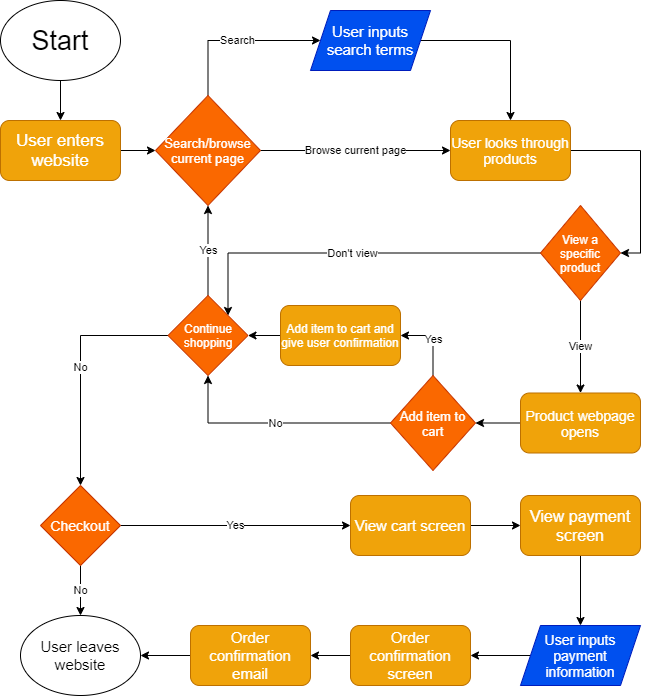

The diagram above was exported from draw.io. Its source (the exported page's mxGraphModel, read from the mxfile embedded in the PNG):
<mxGraphModel dx="734" dy="430" grid="1" gridSize="10" guides="1" tooltips="1" connect="1" arrows="1" fold="1" page="1" pageScale="1" pageWidth="850" pageHeight="1100" math="0" shadow="0">
  <root>
    <mxCell id="0" />
    <mxCell id="1" parent="0" />
    <mxCell id="11" style="edgeStyle=orthogonalEdgeStyle;rounded=0;orthogonalLoop=1;jettySize=auto;html=1;entryX=0.5;entryY=0;entryDx=0;entryDy=0;" edge="1" parent="1" source="2" target="3">
      <mxGeometry relative="1" as="geometry" />
    </mxCell>
    <mxCell id="2" value="&lt;font style=&quot;font-size: 27px&quot;&gt;Start&lt;/font&gt;" style="ellipse;whiteSpace=wrap;html=1;" vertex="1" parent="1">
      <mxGeometry x="160" y="15" width="120" height="80" as="geometry" />
    </mxCell>
    <mxCell id="12" style="edgeStyle=orthogonalEdgeStyle;rounded=0;orthogonalLoop=1;jettySize=auto;html=1;entryX=0;entryY=0.5;entryDx=0;entryDy=0;" edge="1" parent="1" source="3" target="4">
      <mxGeometry relative="1" as="geometry" />
    </mxCell>
    <mxCell id="3" value="&lt;font style=&quot;font-size: 17px&quot;&gt;User enters website&lt;/font&gt;" style="rounded=1;whiteSpace=wrap;html=1;fillColor=#f0a30a;strokeColor=#BD7000;fontColor=#ffffff;" vertex="1" parent="1">
      <mxGeometry x="160" y="135" width="120" height="60" as="geometry" />
    </mxCell>
    <mxCell id="10" value="Browse current page" style="edgeStyle=orthogonalEdgeStyle;rounded=0;orthogonalLoop=1;jettySize=auto;html=1;" edge="1" parent="1" source="4" target="8">
      <mxGeometry relative="1" as="geometry" />
    </mxCell>
    <mxCell id="20" value="Search" style="edgeStyle=orthogonalEdgeStyle;rounded=0;orthogonalLoop=1;jettySize=auto;html=1;entryX=0;entryY=0.5;entryDx=0;entryDy=0;exitX=0.5;exitY=0;exitDx=0;exitDy=0;" edge="1" parent="1" source="4" target="5">
      <mxGeometry relative="1" as="geometry">
        <Array as="points">
          <mxPoint x="368" y="55" />
        </Array>
      </mxGeometry>
    </mxCell>
    <mxCell id="4" value="&lt;font style=&quot;font-size: 13px&quot;&gt;Search/browse current page&lt;/font&gt;" style="rhombus;whiteSpace=wrap;html=1;fillColor=#fa6800;strokeColor=#C73500;fontColor=#ffffff;" vertex="1" parent="1">
      <mxGeometry x="315" y="110" width="105" height="110" as="geometry" />
    </mxCell>
    <mxCell id="19" style="edgeStyle=orthogonalEdgeStyle;rounded=0;orthogonalLoop=1;jettySize=auto;html=1;" edge="1" parent="1" source="5" target="8">
      <mxGeometry relative="1" as="geometry" />
    </mxCell>
    <mxCell id="5" value="&lt;font style=&quot;font-size: 15px&quot;&gt;User inputs search terms&lt;/font&gt;" style="shape=parallelogram;perimeter=parallelogramPerimeter;whiteSpace=wrap;html=1;fixedSize=1;fillColor=#0050ef;strokeColor=#001DBC;fontColor=#ffffff;" vertex="1" parent="1">
      <mxGeometry x="470" y="25" width="120" height="60" as="geometry" />
    </mxCell>
    <mxCell id="26" style="edgeStyle=orthogonalEdgeStyle;rounded=0;orthogonalLoop=1;jettySize=auto;html=1;entryX=1;entryY=0.5;entryDx=0;entryDy=0;exitX=1;exitY=0.5;exitDx=0;exitDy=0;" edge="1" parent="1" source="8" target="14">
      <mxGeometry relative="1" as="geometry" />
    </mxCell>
    <mxCell id="8" value="&lt;font style=&quot;font-size: 14px&quot;&gt;User looks through products&lt;/font&gt;" style="rounded=1;whiteSpace=wrap;html=1;fillColor=#f0a30a;strokeColor=#BD7000;fontColor=#ffffff;" vertex="1" parent="1">
      <mxGeometry x="610" y="135" width="120" height="60" as="geometry" />
    </mxCell>
    <mxCell id="25" value="View" style="edgeStyle=orthogonalEdgeStyle;rounded=0;orthogonalLoop=1;jettySize=auto;html=1;entryX=0.5;entryY=0;entryDx=0;entryDy=0;exitX=0.5;exitY=1;exitDx=0;exitDy=0;" edge="1" parent="1" source="14" target="23">
      <mxGeometry relative="1" as="geometry">
        <mxPoint x="755" y="315" as="sourcePoint" />
      </mxGeometry>
    </mxCell>
    <mxCell id="40" value="Don't view" style="edgeStyle=orthogonalEdgeStyle;rounded=0;orthogonalLoop=1;jettySize=auto;html=1;entryX=1;entryY=0;entryDx=0;entryDy=0;" edge="1" parent="1" source="14" target="21">
      <mxGeometry relative="1" as="geometry">
        <Array as="points">
          <mxPoint x="388" y="268" />
        </Array>
      </mxGeometry>
    </mxCell>
    <mxCell id="14" value="View a specific product" style="rhombus;whiteSpace=wrap;html=1;fillColor=#fa6800;strokeColor=#C73500;fontColor=#ffffff;" vertex="1" parent="1">
      <mxGeometry x="700" y="220" width="80" height="95" as="geometry" />
    </mxCell>
    <mxCell id="38" value="No" style="edgeStyle=orthogonalEdgeStyle;rounded=0;orthogonalLoop=1;jettySize=auto;html=1;entryX=0.5;entryY=0;entryDx=0;entryDy=0;" edge="1" parent="1" source="21" target="36">
      <mxGeometry relative="1" as="geometry" />
    </mxCell>
    <mxCell id="39" value="Yes" style="edgeStyle=orthogonalEdgeStyle;rounded=0;orthogonalLoop=1;jettySize=auto;html=1;entryX=0.5;entryY=1;entryDx=0;entryDy=0;" edge="1" parent="1" source="21" target="4">
      <mxGeometry relative="1" as="geometry" />
    </mxCell>
    <mxCell id="21" value="Continue shopping" style="rhombus;whiteSpace=wrap;html=1;fillColor=#fa6800;strokeColor=#C73500;fontColor=#ffffff;" vertex="1" parent="1">
      <mxGeometry x="327.5" y="310" width="80" height="80" as="geometry" />
    </mxCell>
    <mxCell id="28" style="edgeStyle=orthogonalEdgeStyle;rounded=0;orthogonalLoop=1;jettySize=auto;html=1;entryX=1;entryY=0.5;entryDx=0;entryDy=0;" edge="1" parent="1" source="23" target="27">
      <mxGeometry relative="1" as="geometry" />
    </mxCell>
    <mxCell id="23" value="&lt;font style=&quot;font-size: 14px&quot;&gt;Product webpage opens&lt;/font&gt;" style="rounded=1;whiteSpace=wrap;html=1;fillColor=#f0a30a;strokeColor=#BD7000;fontColor=#ffffff;" vertex="1" parent="1">
      <mxGeometry x="680" y="407.5" width="120" height="60" as="geometry" />
    </mxCell>
    <mxCell id="29" value="No" style="edgeStyle=orthogonalEdgeStyle;rounded=0;orthogonalLoop=1;jettySize=auto;html=1;entryX=0.5;entryY=1;entryDx=0;entryDy=0;" edge="1" parent="1" source="27" target="21">
      <mxGeometry relative="1" as="geometry" />
    </mxCell>
    <mxCell id="31" value="Yes" style="edgeStyle=orthogonalEdgeStyle;rounded=0;orthogonalLoop=1;jettySize=auto;html=1;entryX=1;entryY=0.5;entryDx=0;entryDy=0;" edge="1" parent="1" source="27" target="30">
      <mxGeometry relative="1" as="geometry" />
    </mxCell>
    <mxCell id="27" value="&lt;font style=&quot;font-size: 13px&quot;&gt;Add item to cart&lt;/font&gt;" style="rhombus;whiteSpace=wrap;html=1;fillColor=#fa6800;strokeColor=#C73500;fontColor=#ffffff;" vertex="1" parent="1">
      <mxGeometry x="550" y="390" width="85" height="95" as="geometry" />
    </mxCell>
    <mxCell id="34" style="edgeStyle=orthogonalEdgeStyle;rounded=0;orthogonalLoop=1;jettySize=auto;html=1;entryX=1;entryY=0.5;entryDx=0;entryDy=0;" edge="1" parent="1" source="30" target="21">
      <mxGeometry relative="1" as="geometry" />
    </mxCell>
    <mxCell id="30" value="Add item to cart and give user confirmation" style="rounded=1;whiteSpace=wrap;html=1;fillColor=#f0a30a;strokeColor=#BD7000;fontColor=#ffffff;" vertex="1" parent="1">
      <mxGeometry x="440" y="320" width="120" height="60" as="geometry" />
    </mxCell>
    <mxCell id="43" value="No" style="edgeStyle=orthogonalEdgeStyle;rounded=0;orthogonalLoop=1;jettySize=auto;html=1;entryX=0.5;entryY=0;entryDx=0;entryDy=0;" edge="1" parent="1" source="36" target="42">
      <mxGeometry relative="1" as="geometry" />
    </mxCell>
    <mxCell id="45" value="Yes" style="edgeStyle=orthogonalEdgeStyle;rounded=0;orthogonalLoop=1;jettySize=auto;html=1;entryX=0;entryY=0.5;entryDx=0;entryDy=0;" edge="1" parent="1" source="36" target="44">
      <mxGeometry relative="1" as="geometry" />
    </mxCell>
    <mxCell id="36" value="&lt;font style=&quot;font-size: 14px&quot;&gt;Checkout&lt;/font&gt;" style="rhombus;whiteSpace=wrap;html=1;fillColor=#fa6800;strokeColor=#C73500;fontColor=#ffffff;" vertex="1" parent="1">
      <mxGeometry x="200" y="500" width="80" height="80" as="geometry" />
    </mxCell>
    <mxCell id="42" value="&lt;font style=&quot;font-size: 15px&quot;&gt;User leaves website&lt;/font&gt;" style="ellipse;whiteSpace=wrap;html=1;" vertex="1" parent="1">
      <mxGeometry x="180" y="630" width="120" height="80" as="geometry" />
    </mxCell>
    <mxCell id="47" style="edgeStyle=orthogonalEdgeStyle;rounded=0;orthogonalLoop=1;jettySize=auto;html=1;entryX=0;entryY=0.5;entryDx=0;entryDy=0;" edge="1" parent="1" source="44" target="46">
      <mxGeometry relative="1" as="geometry" />
    </mxCell>
    <mxCell id="44" value="&lt;font style=&quot;font-size: 15px&quot;&gt;View cart screen&lt;/font&gt;" style="rounded=1;whiteSpace=wrap;html=1;fillColor=#f0a30a;strokeColor=#BD7000;fontColor=#ffffff;" vertex="1" parent="1">
      <mxGeometry x="510" y="510" width="120" height="60" as="geometry" />
    </mxCell>
    <mxCell id="49" style="edgeStyle=orthogonalEdgeStyle;rounded=0;orthogonalLoop=1;jettySize=auto;html=1;entryX=0.5;entryY=0;entryDx=0;entryDy=0;" edge="1" parent="1" source="46" target="48">
      <mxGeometry relative="1" as="geometry" />
    </mxCell>
    <mxCell id="46" value="&lt;font style=&quot;font-size: 16px&quot;&gt;View payment screen&lt;/font&gt;" style="rounded=1;whiteSpace=wrap;html=1;fillColor=#f0a30a;strokeColor=#BD7000;fontColor=#ffffff;" vertex="1" parent="1">
      <mxGeometry x="680" y="510" width="120" height="60" as="geometry" />
    </mxCell>
    <mxCell id="51" style="edgeStyle=orthogonalEdgeStyle;rounded=0;orthogonalLoop=1;jettySize=auto;html=1;entryX=1;entryY=0.5;entryDx=0;entryDy=0;" edge="1" parent="1" source="48" target="50">
      <mxGeometry relative="1" as="geometry" />
    </mxCell>
    <mxCell id="48" value="&lt;font style=&quot;font-size: 14px&quot;&gt;User inputs payment information&lt;/font&gt;" style="shape=parallelogram;perimeter=parallelogramPerimeter;whiteSpace=wrap;html=1;fixedSize=1;fillColor=#0050ef;strokeColor=#001DBC;fontColor=#ffffff;" vertex="1" parent="1">
      <mxGeometry x="680" y="640" width="120" height="60" as="geometry" />
    </mxCell>
    <mxCell id="54" style="edgeStyle=orthogonalEdgeStyle;rounded=0;orthogonalLoop=1;jettySize=auto;html=1;entryX=1;entryY=0.5;entryDx=0;entryDy=0;" edge="1" parent="1" source="50" target="52">
      <mxGeometry relative="1" as="geometry" />
    </mxCell>
    <mxCell id="50" value="&lt;font style=&quot;font-size: 15px&quot;&gt;Order confirmation screen&lt;/font&gt;" style="rounded=1;whiteSpace=wrap;html=1;fillColor=#f0a30a;strokeColor=#BD7000;fontColor=#ffffff;" vertex="1" parent="1">
      <mxGeometry x="510" y="640" width="120" height="60" as="geometry" />
    </mxCell>
    <mxCell id="53" style="edgeStyle=orthogonalEdgeStyle;rounded=0;orthogonalLoop=1;jettySize=auto;html=1;entryX=1;entryY=0.5;entryDx=0;entryDy=0;" edge="1" parent="1" source="52" target="42">
      <mxGeometry relative="1" as="geometry" />
    </mxCell>
    <mxCell id="52" value="&lt;font style=&quot;font-size: 15px&quot;&gt;Order confirmation email&lt;/font&gt;" style="rounded=1;whiteSpace=wrap;html=1;fillColor=#f0a30a;strokeColor=#BD7000;fontColor=#ffffff;" vertex="1" parent="1">
      <mxGeometry x="350" y="640" width="120" height="60" as="geometry" />
    </mxCell>
  </root>
</mxGraphModel>